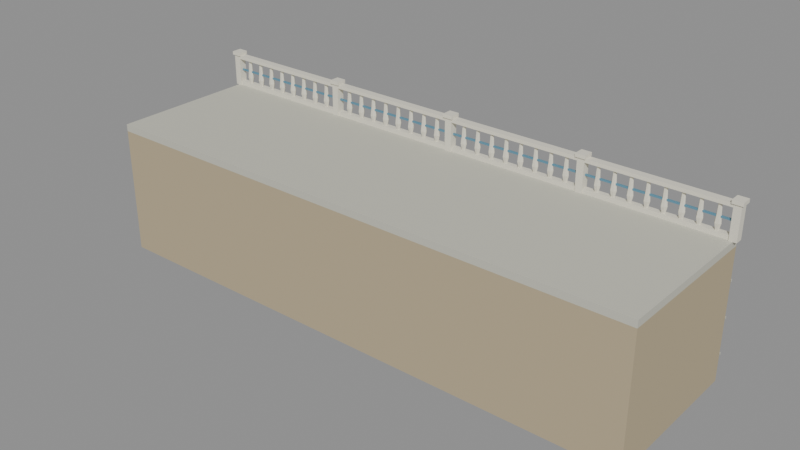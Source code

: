 # Source: KOL_HBR_RF_02.blend  (saved by Blender 5.2.45; exported with 4.5.12 LTS)
import bpy
from mathutils import Matrix  # noqa: F401  (used for matrix-valued properties, if any)

bpy.ops.wm.read_factory_settings(use_empty=True)
scene = bpy.context.scene
scene.name = 'KOL_HBR_RF_02'

# ---- collections
col_kol_hbr_rf_02__geometry_002 = bpy.data.collections.new('KOL_HBR_RF_02__Geometry.002'); scene.collection.children.link(col_kol_hbr_rf_02__geometry_002)

# ---- materials (node trees are filled in below, after node groups)
mat_hbr_stone = bpy.data.materials.new('HBR_Stone')
mat_hbr_stone.diffuse_color = (0.4851, 0.402, 0.2582, 1.0)
mat_hbr_concrete = bpy.data.materials.new('HBR_Concrete')
mat_hbr_concrete.diffuse_color = (0.5776, 0.5711, 0.4851, 1.0)
mat_hbr_white = bpy.data.materials.new('HBR_White')
mat_hbr_white.diffuse_color = (0.7913, 0.7605, 0.6445, 1.0)
mat_hbr_blue = bpy.data.materials.new('HBR_Blue')
mat_hbr_blue.diffuse_color = (0.1046, 0.2664, 0.3763, 1.0)

# ---- material node trees
mat_hbr_stone.use_nodes = True; mat_hbr_stone.node_tree.nodes.clear()
_N = mat_hbr_stone.node_tree.nodes; _L = mat_hbr_stone.node_tree.links
n0 = _N.new('ShaderNodeBsdfPrincipled'); n0.name = 'Principled BSDF'; n0.location = (-200, 100)
n0.inputs[0].default_value = (0.4851, 0.402, 0.2582, 1.0)
n0.inputs[2].default_value = 0.78
n0.inputs[10].default_value = 0.005
n1 = _N.new('ShaderNodeOutputMaterial'); n1.name = 'Material Output'; n1.location = (200, 100)
_L.new(n0.outputs[0], n1.inputs[0])
n1.is_active_output = True
mat_hbr_concrete.use_nodes = True; mat_hbr_concrete.node_tree.nodes.clear()
_N = mat_hbr_concrete.node_tree.nodes; _L = mat_hbr_concrete.node_tree.links
n0 = _N.new('ShaderNodeBsdfPrincipled'); n0.name = 'Principled BSDF'; n0.location = (-200, 100)
n0.inputs[0].default_value = (0.5776, 0.5711, 0.4851, 1.0)
n0.inputs[2].default_value = 0.78
n0.inputs[10].default_value = 0.005
n1 = _N.new('ShaderNodeOutputMaterial'); n1.name = 'Material Output'; n1.location = (200, 100)
_L.new(n0.outputs[0], n1.inputs[0])
n1.is_active_output = True
mat_hbr_white.use_nodes = True; mat_hbr_white.node_tree.nodes.clear()
_N = mat_hbr_white.node_tree.nodes; _L = mat_hbr_white.node_tree.links
n0 = _N.new('ShaderNodeBsdfPrincipled'); n0.name = 'Principled BSDF'; n0.location = (-200, 100)
n0.inputs[0].default_value = (0.7913, 0.7605, 0.6445, 1.0)
n0.inputs[2].default_value = 0.78
n0.inputs[10].default_value = 0.005
n1 = _N.new('ShaderNodeOutputMaterial'); n1.name = 'Material Output'; n1.location = (200, 100)
_L.new(n0.outputs[0], n1.inputs[0])
n1.is_active_output = True
mat_hbr_blue.use_nodes = True; mat_hbr_blue.node_tree.nodes.clear()
_N = mat_hbr_blue.node_tree.nodes; _L = mat_hbr_blue.node_tree.links
n0 = _N.new('ShaderNodeBsdfPrincipled'); n0.name = 'Principled BSDF'; n0.location = (-200, 100)
n0.inputs[0].default_value = (0.1046, 0.2664, 0.3763, 1.0)
n0.inputs[2].default_value = 0.78
n0.inputs[10].default_value = 0.005
n1 = _N.new('ShaderNodeOutputMaterial'); n1.name = 'Material Output'; n1.location = (200, 100)
_L.new(n0.outputs[0], n1.inputs[0])
n1.is_active_output = True

# ---- meshes
me_kol_hbr_rf_02__wallandwalk__stone_002 = bpy.data.meshes.new('KOL_HBR_RF_02__WallAndWalk__Stone.002')
me_kol_hbr_rf_02__wallandwalk__stone_002.from_pydata([(-32.0, 8.0, -2.0), (32.0, 8.0, -2.0), (32.0, 8.0, 12.7), (-32.0, 8.0, 12.7), (-32.0, -10.0, -2.0), (32.0, -10.0, -2.0), (32.0, -10.0, 12.7), (-32.0, -10.0, 12.7)], [], [(0, 3, 2, 1), (4, 5, 6, 7), (0, 4, 7, 3), (1, 2, 6, 5), (0, 1, 5, 4), (3, 7, 6, 2)])
me_kol_hbr_rf_02__wallandwalk__stone_002.materials.append(mat_hbr_stone)
me_kol_hbr_rf_02__wallandwalk__stone_002.update()
me_kol_hbr_rf_02__wallandwalk__concrete_002 = bpy.data.meshes.new('KOL_HBR_RF_02__WallAndWalk__Concrete.002')
me_kol_hbr_rf_02__wallandwalk__concrete_002.from_pydata([(-32.0, 8.0, 12.7), (32.0, 8.0, 12.7), (32.0, 8.0, 13.5), (-32.0, 8.0, 13.5), (-32.0, -10.0, 12.7), (32.0, -10.0, 12.7), (32.0, -10.0, 13.5), (-32.0, -10.0, 13.5), (-32.0, 8.27, 0.875), (32.0, 8.27, 0.875), (32.0, 8.27, 1.125), (-32.0, 8.27, 1.125), (-32.0, 7.97, 0.875), (32.0, 7.97, 0.875), (32.0, 7.97, 1.125), (-32.0, 7.97, 1.125), (-32.0, 8.27, 4.875), (32.0, 8.27, 4.875), (32.0, 8.27, 5.125), (-32.0, 8.27, 5.125), (-32.0, 7.97, 4.875), (32.0, 7.97, 4.875), (32.0, 7.97, 5.125), (-32.0, 7.97, 5.125), (-32.0, 8.27, 8.875), (32.0, 8.27, 8.875), (32.0, 8.27, 9.125), (-32.0, 8.27, 9.125), (-32.0, 7.97, 8.875), (32.0, 7.97, 8.875), (32.0, 7.97, 9.125), (-32.0, 7.97, 9.125)], [], [(0, 3, 2, 1), (4, 5, 6, 7), (0, 4, 7, 3), (1, 2, 6, 5), (0, 1, 5, 4), (3, 7, 6, 2), (8, 11, 10, 9), (12, 13, 14, 15), (8, 12, 15, 11), (9, 10, 14, 13), (8, 9, 13, 12), (11, 15, 14, 10), (16, 19, 18, 17), (20, 21, 22, 23), (16, 20, 23, 19), (17, 18, 22, 21), (16, 17, 21, 20), (19, 23, 22, 18), (24, 27, 26, 25), (28, 29, 30, 31), (24, 28, 31, 27), (25, 26, 30, 29), (24, 25, 29, 28), (27, 31, 30, 26)])
me_kol_hbr_rf_02__wallandwalk__concrete_002.materials.append(mat_hbr_concrete)
me_kol_hbr_rf_02__wallandwalk__concrete_002.update()
me_kol_hbr_rf_02__balustrade16__white_002 = bpy.data.meshes.new('KOL_HBR_RF_02__Balustrade16__White.002')
me_kol_hbr_rf_02__balustrade16__white_002.from_pydata([(-8.4, 0.45, 0.0), (-7.6, 0.45, 0.0), (-7.6, 0.45, 3.8), (-8.4, 0.45, 3.8), (-8.4, -0.45, 0.0), (-7.6, -0.45, 0.0), (-7.6, -0.45, 3.8), (-8.4, -0.45, 3.8), (-8.575, 0.6, 3.7), (-7.425, 0.6, 3.7), (-7.425, 0.6, 4.1), (-8.575, 0.6, 4.1), (-8.575, -0.6, 3.7), (-7.425, -0.6, 3.7), (-7.425, -0.6, 4.1), (-8.575, -0.6, 4.1), (-8.0, 0.325, 0.0), (8.0, 0.325, 0.0), (8.0, 0.325, 0.5), (-8.0, 0.325, 0.5), (-8.0, -0.325, 0.0), (8.0, -0.325, 0.0), (8.0, -0.325, 0.5), (-8.0, -0.325, 0.5), (-8.0, 0.425, 3.3), (8.0, 0.425, 3.3), (8.0, 0.425, 3.7), (-8.0, 0.425, 3.7), (-8.0, -0.425, 3.3), (8.0, -0.425, 3.3), (8.0, -0.425, 3.7), (-8.0, -0.425, 3.7), (-6.022, 0.0, 0.5), (-6.122, -0.1732, 0.5), (-6.322, -0.1732, 0.5), (-6.422, -2.449e-17, 0.5), (-6.322, 0.1732, 0.5), (-6.122, 0.1732, 0.5), (-5.872, 0.0, 1.2), (-6.047, -0.3031, 1.2), (-6.397, -0.3031, 1.2), (-6.572, -4.286e-17, 1.2), (-6.397, 0.3031, 1.2), (-6.047, 0.3031, 1.2), (-5.972, 0.0, 2.1), (-6.097, -0.2165, 2.1), (-6.347, -0.2165, 2.1), (-6.472, -3.062e-17, 2.1), (-6.347, 0.2165, 2.1), (-6.097, 0.2165, 2.1), (-6.042, 0.0, 3.3), (-6.132, -0.1559, 3.3), (-6.312, -0.1559, 3.3), (-6.402, -2.204e-17, 3.3), (-6.312, 0.1559, 3.3), (-6.132, 0.1559, 3.3), (-4.244, 0.0, 0.5), (-4.344, -0.1732, 0.5), (-4.544, -0.1732, 0.5), (-4.644, -2.449e-17, 0.5), (-4.544, 0.1732, 0.5), (-4.344, 0.1732, 0.5), (-4.094, 0.0, 1.2), (-4.269, -0.3031, 1.2), (-4.619, -0.3031, 1.2), (-4.794, -4.286e-17, 1.2), (-4.619, 0.3031, 1.2), (-4.269, 0.3031, 1.2), (-4.194, 0.0, 2.1), (-4.319, -0.2165, 2.1), (-4.569, -0.2165, 2.1), (-4.694, -3.062e-17, 2.1), (-4.569, 0.2165, 2.1), (-4.319, 0.2165, 2.1), (-4.264, 0.0, 3.3), (-4.354, -0.1559, 3.3), (-4.534, -0.1559, 3.3), (-4.624, -2.204e-17, 3.3), (-4.534, 0.1559, 3.3), (-4.354, 0.1559, 3.3), (-2.467, 0.0, 0.5), (-2.567, -0.1732, 0.5), (-2.767, -0.1732, 0.5), (-2.867, -2.449e-17, 0.5), (-2.767, 0.1732, 0.5), (-2.567, 0.1732, 0.5), (-2.317, 0.0, 1.2), (-2.492, -0.3031, 1.2), (-2.842, -0.3031, 1.2), (-3.017, -4.286e-17, 1.2), (-2.842, 0.3031, 1.2), (-2.492, 0.3031, 1.2), (-2.417, 0.0, 2.1), (-2.542, -0.2165, 2.1), (-2.792, -0.2165, 2.1), (-2.917, -3.062e-17, 2.1), (-2.792, 0.2165, 2.1), (-2.542, 0.2165, 2.1), (-2.487, 0.0, 3.3), (-2.577, -0.1559, 3.3), (-2.757, -0.1559, 3.3), (-2.847, -2.204e-17, 3.3), (-2.757, 0.1559, 3.3), (-2.577, 0.1559, 3.3), (-0.6889, 0.0, 0.5), (-0.7889, -0.1732, 0.5), (-0.9889, -0.1732, 0.5), (-1.089, -2.449e-17, 0.5), (-0.9889, 0.1732, 0.5), (-0.7889, 0.1732, 0.5), (-0.5389, 0.0, 1.2), (-0.7139, -0.3031, 1.2), (-1.064, -0.3031, 1.2), (-1.239, -4.286e-17, 1.2), (-1.064, 0.3031, 1.2), (-0.7139, 0.3031, 1.2), (-0.6389, 0.0, 2.1), (-0.7639, -0.2165, 2.1), (-1.014, -0.2165, 2.1), (-1.139, -3.062e-17, 2.1), (-1.014, 0.2165, 2.1), (-0.7639, 0.2165, 2.1), (-0.7089, 0.0, 3.3), (-0.7989, -0.1559, 3.3), (-0.9789, -0.1559, 3.3), (-1.069, -2.204e-17, 3.3), (-0.9789, 0.1559, 3.3), (-0.7989, 0.1559, 3.3), (1.089, 0.0, 0.5), (0.9889, -0.1732, 0.5), (0.7889, -0.1732, 0.5), (0.6889, -2.449e-17, 0.5), (0.7889, 0.1732, 0.5), (0.9889, 0.1732, 0.5), (1.239, 0.0, 1.2), (1.064, -0.3031, 1.2), (0.7139, -0.3031, 1.2), (0.5389, -4.286e-17, 1.2), (0.7139, 0.3031, 1.2), (1.064, 0.3031, 1.2), (1.139, 0.0, 2.1), (1.014, -0.2165, 2.1), (0.7639, -0.2165, 2.1), (0.6389, -3.062e-17, 2.1), (0.7639, 0.2165, 2.1), (1.014, 0.2165, 2.1), (1.069, 0.0, 3.3), (0.9789, -0.1559, 3.3), (0.7989, -0.1559, 3.3), (0.7089, -2.204e-17, 3.3), (0.7989, 0.1559, 3.3), (0.9789, 0.1559, 3.3), (2.867, 0.0, 0.5), (2.767, -0.1732, 0.5), (2.567, -0.1732, 0.5), (2.467, -2.449e-17, 0.5), (2.567, 0.1732, 0.5), (2.767, 0.1732, 0.5), (3.017, 0.0, 1.2), (2.842, -0.3031, 1.2), (2.492, -0.3031, 1.2), (2.317, -4.286e-17, 1.2), (2.492, 0.3031, 1.2), (2.842, 0.3031, 1.2), (2.917, 0.0, 2.1), (2.792, -0.2165, 2.1), (2.542, -0.2165, 2.1), (2.417, -3.062e-17, 2.1), (2.542, 0.2165, 2.1), (2.792, 0.2165, 2.1), (2.847, 0.0, 3.3), (2.757, -0.1559, 3.3), (2.577, -0.1559, 3.3), (2.487, -2.204e-17, 3.3), (2.577, 0.1559, 3.3), (2.757, 0.1559, 3.3), (4.644, 0.0, 0.5), (4.544, -0.1732, 0.5), (4.344, -0.1732, 0.5), (4.244, -2.449e-17, 0.5), (4.344, 0.1732, 0.5), (4.544, 0.1732, 0.5), (4.794, 0.0, 1.2), (4.619, -0.3031, 1.2), (4.269, -0.3031, 1.2), (4.094, -4.286e-17, 1.2), (4.269, 0.3031, 1.2), (4.619, 0.3031, 1.2), (4.694, 0.0, 2.1), (4.569, -0.2165, 2.1), (4.319, -0.2165, 2.1), (4.194, -3.062e-17, 2.1), (4.319, 0.2165, 2.1), (4.569, 0.2165, 2.1), (4.624, 0.0, 3.3), (4.534, -0.1559, 3.3), (4.354, -0.1559, 3.3), (4.264, -2.204e-17, 3.3), (4.354, 0.1559, 3.3), (4.534, 0.1559, 3.3), (6.422, 0.0, 0.5), (6.322, -0.1732, 0.5), (6.122, -0.1732, 0.5), (6.022, -2.449e-17, 0.5), (6.122, 0.1732, 0.5), (6.322, 0.1732, 0.5), (6.572, 0.0, 1.2), (6.397, -0.3031, 1.2), (6.047, -0.3031, 1.2), (5.872, -4.286e-17, 1.2), (6.047, 0.3031, 1.2), (6.397, 0.3031, 1.2), (6.472, 0.0, 2.1), (6.347, -0.2165, 2.1), (6.097, -0.2165, 2.1), (5.972, -3.062e-17, 2.1), (6.097, 0.2165, 2.1), (6.347, 0.2165, 2.1), (6.402, 0.0, 3.3), (6.312, -0.1559, 3.3), (6.132, -0.1559, 3.3), (6.042, -2.204e-17, 3.3), (6.132, 0.1559, 3.3), (6.312, 0.1559, 3.3)], [], [(0, 3, 2, 1), (4, 5, 6, 7), (0, 4, 7, 3), (1, 2, 6, 5), (0, 1, 5, 4), (3, 7, 6, 2), (8, 11, 10, 9), (12, 13, 14, 15), (8, 12, 15, 11), (9, 10, 14, 13), (8, 9, 13, 12), (11, 15, 14, 10), (16, 19, 18, 17), (20, 21, 22, 23), (16, 20, 23, 19), (17, 18, 22, 21), (16, 17, 21, 20), (19, 23, 22, 18), (24, 27, 26, 25), (28, 29, 30, 31), (24, 28, 31, 27), (25, 26, 30, 29), (24, 25, 29, 28), (27, 31, 30, 26), (34, 35, 36), (52, 51, 55), (32, 38, 39, 33), (33, 39, 40, 34), (34, 40, 41, 35), (35, 41, 42, 36), (36, 42, 43, 37), (37, 43, 38, 32), (38, 44, 45, 39), (39, 45, 46, 40), (40, 46, 47, 41), (41, 47, 48, 42), (42, 48, 49, 43), (43, 49, 44, 38), (44, 50, 51, 45), (45, 51, 52, 46), (46, 52, 53, 47), (47, 53, 54, 48), (48, 54, 55, 49), (49, 55, 50, 44), (56, 58, 60), (76, 75, 79), (56, 62, 63, 57), (57, 63, 64, 58), (58, 64, 65, 59), (59, 65, 66, 60), (60, 66, 67, 61), (61, 67, 62, 56), (62, 68, 69, 63), (63, 69, 70, 64), (64, 70, 71, 65), (65, 71, 72, 66), (66, 72, 73, 67), (67, 73, 68, 62), (68, 74, 75, 69), (69, 75, 76, 70), (70, 76, 77, 71), (71, 77, 78, 72), (72, 78, 79, 73), (73, 79, 74, 68), (83, 84, 80), (101, 100, 99), (80, 86, 87, 81), (81, 87, 88, 82), (82, 88, 89, 83), (83, 89, 90, 84), (84, 90, 91, 85), (85, 91, 86, 80), (86, 92, 93, 87), (87, 93, 94, 88), (88, 94, 95, 89), (89, 95, 96, 90), (90, 96, 97, 91), (91, 97, 92, 86), (92, 98, 99, 93), (93, 99, 100, 94), (94, 100, 101, 95), (95, 101, 102, 96), (96, 102, 103, 97), (97, 103, 98, 92), (104, 106, 108), (124, 123, 127), (104, 110, 111, 105), (105, 111, 112, 106), (106, 112, 113, 107), (107, 113, 114, 108), (108, 114, 115, 109), (109, 115, 110, 104), (110, 116, 117, 111), (111, 117, 118, 112), (112, 118, 119, 113), (113, 119, 120, 114), (114, 120, 121, 115), (115, 121, 116, 110), (116, 122, 123, 117), (117, 123, 124, 118), (118, 124, 125, 119), (119, 125, 126, 120), (120, 126, 127, 121), (121, 127, 122, 116), (128, 130, 132), (151, 149, 147), (128, 134, 135, 129), (129, 135, 136, 130), (130, 136, 137, 131), (131, 137, 138, 132), (132, 138, 139, 133), (133, 139, 134, 128), (134, 140, 141, 135), (135, 141, 142, 136), (136, 142, 143, 137), (137, 143, 144, 138), (138, 144, 145, 139), (139, 145, 140, 134), (140, 146, 147, 141), (141, 147, 148, 142), (142, 148, 149, 143), (143, 149, 150, 144), (144, 150, 151, 145), (145, 151, 146, 140), (155, 156, 152), (173, 172, 171), (152, 158, 159, 153), (153, 159, 160, 154), (154, 160, 161, 155), (155, 161, 162, 156), (156, 162, 163, 157), (157, 163, 158, 152), (158, 164, 165, 159), (159, 165, 166, 160), (160, 166, 167, 161), (161, 167, 168, 162), (162, 168, 169, 163), (163, 169, 164, 158), (164, 170, 171, 165), (165, 171, 172, 166), (166, 172, 173, 167), (167, 173, 174, 168), (168, 174, 175, 169), (169, 175, 170, 164), (176, 178, 180), (196, 195, 199), (176, 182, 183, 177), (177, 183, 184, 178), (178, 184, 185, 179), (179, 185, 186, 180), (180, 186, 187, 181), (181, 187, 182, 176), (182, 188, 189, 183), (183, 189, 190, 184), (184, 190, 191, 185), (185, 191, 192, 186), (186, 192, 193, 187), (187, 193, 188, 182), (188, 194, 195, 189), (189, 195, 196, 190), (190, 196, 197, 191), (191, 197, 198, 192), (192, 198, 199, 193), (193, 199, 194, 188), (200, 202, 204), (220, 219, 223), (200, 206, 207, 201), (201, 207, 208, 202), (202, 208, 209, 203), (203, 209, 210, 204), (204, 210, 211, 205), (205, 211, 206, 200), (206, 212, 213, 207), (207, 213, 214, 208), (208, 214, 215, 209), (209, 215, 216, 210), (210, 216, 217, 211), (211, 217, 212, 206), (212, 218, 219, 213), (213, 219, 220, 214), (214, 220, 221, 215), (215, 221, 222, 216), (216, 222, 223, 217), (217, 223, 218, 212), (36, 37, 34), (37, 32, 34), (32, 33, 34), (51, 50, 55), (55, 54, 53), (53, 52, 55), (60, 61, 56), (56, 57, 58), (58, 59, 60), (75, 74, 79), (79, 78, 77), (77, 76, 79), (84, 85, 80), (80, 81, 82), (82, 83, 80), (99, 98, 101), (98, 103, 101), (103, 102, 101), (108, 109, 104), (104, 105, 106), (106, 107, 108), (123, 122, 127), (127, 126, 125), (125, 124, 127), (132, 133, 128), (128, 129, 130), (130, 131, 132), (147, 146, 151), (151, 150, 149), (149, 148, 147), (156, 157, 152), (152, 153, 154), (154, 155, 152), (171, 170, 173), (170, 175, 173), (175, 174, 173), (180, 181, 176), (176, 177, 178), (178, 179, 180), (195, 194, 199), (199, 198, 197), (197, 196, 199), (204, 205, 200), (200, 201, 202), (202, 203, 204), (219, 218, 223), (223, 222, 221), (221, 220, 223)])
me_kol_hbr_rf_02__balustrade16__white_002.materials.append(mat_hbr_white)
me_kol_hbr_rf_02__balustrade16__white_002.update()
me_kol_hbr_rf_02__balustrade16__blue_002 = bpy.data.meshes.new('KOL_HBR_RF_02__Balustrade16__Blue.002')
me_kol_hbr_rf_02__balustrade16__blue_002.from_pydata([(-7.6, 0.1, 1.81), (7.6, 0.1, 1.81), (7.6, 0.1, 1.99), (-7.6, 0.1, 1.99), (-7.6, -0.1, 1.81), (7.6, -0.1, 1.81), (7.6, -0.1, 1.99), (-7.6, -0.1, 1.99)], [], [(0, 3, 2, 1), (4, 5, 6, 7), (0, 4, 7, 3), (1, 2, 6, 5), (0, 1, 5, 4), (3, 7, 6, 2)])
me_kol_hbr_rf_02__balustrade16__blue_002.materials.append(mat_hbr_blue)
me_kol_hbr_rf_02__balustrade16__blue_002.update()
me_kol_hbr_rf_02__railterminal__white_002 = bpy.data.meshes.new('KOL_HBR_RF_02__RailTerminal__White.002')
me_kol_hbr_rf_02__railterminal__white_002.from_pydata([(-0.4, 0.45, 0.0), (0.4, 0.45, 0.0), (0.4, 0.45, 3.8), (-0.4, 0.45, 3.8), (-0.4, -0.45, 0.0), (0.4, -0.45, 0.0), (0.4, -0.45, 3.8), (-0.4, -0.45, 3.8), (-0.575, 0.6, 3.7), (0.575, 0.6, 3.7), (0.575, 0.6, 4.1), (-0.575, 0.6, 4.1), (-0.575, -0.6, 3.7), (0.575, -0.6, 3.7), (0.575, -0.6, 4.1), (-0.575, -0.6, 4.1)], [], [(0, 3, 2, 1), (4, 5, 6, 7), (0, 4, 7, 3), (1, 2, 6, 5), (0, 1, 5, 4), (3, 7, 6, 2), (8, 11, 10, 9), (12, 13, 14, 15), (8, 12, 15, 11), (9, 10, 14, 13), (8, 9, 13, 12), (11, 15, 14, 10)])
me_kol_hbr_rf_02__railterminal__white_002.materials.append(mat_hbr_white)
me_kol_hbr_rf_02__railterminal__white_002.update()

# ---- objects
ob_kol_hbr_rf_02__wallandwalk__stone = bpy.data.objects.new('KOL_HBR_RF_02__WallAndWalk__Stone', me_kol_hbr_rf_02__wallandwalk__stone_002)
ob_kol_hbr_rf_02__wallandwalk__concrete = bpy.data.objects.new('KOL_HBR_RF_02__WallAndWalk__Concrete', me_kol_hbr_rf_02__wallandwalk__concrete_002)
ob_kol_hbr_rf_02__balustrade16__white = bpy.data.objects.new('KOL_HBR_RF_02__Balustrade16__White', me_kol_hbr_rf_02__balustrade16__white_002)
ob_kol_hbr_rf_02__balustrade16__blue = bpy.data.objects.new('KOL_HBR_RF_02__Balustrade16__Blue', me_kol_hbr_rf_02__balustrade16__blue_002)
ob_kol_hbr_rf_02__balustrade16__white_001 = bpy.data.objects.new('KOL_HBR_RF_02__Balustrade16__White.001', me_kol_hbr_rf_02__balustrade16__white_002)
ob_kol_hbr_rf_02__balustrade16__blue_001 = bpy.data.objects.new('KOL_HBR_RF_02__Balustrade16__Blue.001', me_kol_hbr_rf_02__balustrade16__blue_002)
ob_kol_hbr_rf_02__balustrade16__white_002 = bpy.data.objects.new('KOL_HBR_RF_02__Balustrade16__White.002', me_kol_hbr_rf_02__balustrade16__white_002)
ob_kol_hbr_rf_02__balustrade16__blue_002 = bpy.data.objects.new('KOL_HBR_RF_02__Balustrade16__Blue.002', me_kol_hbr_rf_02__balustrade16__blue_002)
ob_kol_hbr_rf_02__balustrade16__white_003 = bpy.data.objects.new('KOL_HBR_RF_02__Balustrade16__White.003', me_kol_hbr_rf_02__balustrade16__white_002)
ob_kol_hbr_rf_02__balustrade16__blue_003 = bpy.data.objects.new('KOL_HBR_RF_02__Balustrade16__Blue.003', me_kol_hbr_rf_02__balustrade16__blue_002)
ob_kol_hbr_rf_02__railterminal__white = bpy.data.objects.new('KOL_HBR_RF_02__RailTerminal__White', me_kol_hbr_rf_02__railterminal__white_002)

# ---- transforms, parenting, visibility, modifiers, constraints
ob_kol_hbr_rf_02__wallandwalk__stone.location = (0.0, 0.0, 0.0)
ob_kol_hbr_rf_02__wallandwalk__concrete.location = (0.0, 0.0, 0.0)
ob_kol_hbr_rf_02__balustrade16__white.location = (-24.0, 7.4, 13.5)
ob_kol_hbr_rf_02__balustrade16__blue.location = (-24.0, 7.4, 13.5)
ob_kol_hbr_rf_02__balustrade16__white_001.location = (-8.0, 7.4, 13.5)
ob_kol_hbr_rf_02__balustrade16__blue_001.location = (-8.0, 7.4, 13.5)
ob_kol_hbr_rf_02__balustrade16__white_002.location = (8.0, 7.4, 13.5)
ob_kol_hbr_rf_02__balustrade16__blue_002.location = (8.0, 7.4, 13.5)
ob_kol_hbr_rf_02__balustrade16__white_003.location = (24.0, 7.4, 13.5)
ob_kol_hbr_rf_02__balustrade16__blue_003.location = (24.0, 7.4, 13.5)
ob_kol_hbr_rf_02__railterminal__white.location = (32.0, 7.4, 13.5)

# ---- collection membership
col_kol_hbr_rf_02__geometry_002.objects.link(ob_kol_hbr_rf_02__wallandwalk__stone)
col_kol_hbr_rf_02__geometry_002.objects.link(ob_kol_hbr_rf_02__wallandwalk__concrete)
col_kol_hbr_rf_02__geometry_002.objects.link(ob_kol_hbr_rf_02__balustrade16__white)
col_kol_hbr_rf_02__geometry_002.objects.link(ob_kol_hbr_rf_02__balustrade16__blue)
col_kol_hbr_rf_02__geometry_002.objects.link(ob_kol_hbr_rf_02__balustrade16__white_001)
col_kol_hbr_rf_02__geometry_002.objects.link(ob_kol_hbr_rf_02__balustrade16__blue_001)
col_kol_hbr_rf_02__geometry_002.objects.link(ob_kol_hbr_rf_02__balustrade16__white_002)
col_kol_hbr_rf_02__geometry_002.objects.link(ob_kol_hbr_rf_02__balustrade16__blue_002)
col_kol_hbr_rf_02__geometry_002.objects.link(ob_kol_hbr_rf_02__balustrade16__white_003)
col_kol_hbr_rf_02__geometry_002.objects.link(ob_kol_hbr_rf_02__balustrade16__blue_003)
col_kol_hbr_rf_02__geometry_002.objects.link(ob_kol_hbr_rf_02__railterminal__white)

# ---- scene / render settings (as saved in the file)
scene.frame_start = 1; scene.frame_end = 250; scene.frame_set(1)
scene.render.engine = 'BLENDER_EEVEE_NEXT'
scene.render.image_settings.exr_codec = 'NONE'
scene.render.use_bake_clear = False
scene.render.bake_margin = 0
scene.render.bake_bias = 0.0
scene.render.bake_samples = 0
scene.render.simplify_subdivision_render = 0
scene.render.simplify_child_particles_render = 0.0
scene.render.compositor_device = 'GPU'
scene.eevee.use_volume_custom_range = False
scene.eevee.gtao_distance = 0.0
scene.eevee.use_fast_gi = False
scene.eevee.fast_gi_thickness_near = 0.1
scene.eevee.fast_gi_thickness_far = 0.0
scene.eevee.ray_tracing_options.screen_trace_thickness = 0.1
bpy.context.view_layer.update()

# ---- added for rendering (the .blend has no active camera and no usable light): camera, sun + grey world if the file has none
cam_auto = bpy.data.cameras.new('AutoCamera')
cam_auto.lens = 50.0
cam_auto.sensor_width = 36.0
cam_auto.clip_end = 1143.86
ob_auto_camera = bpy.data.objects.new('AutoCamera', cam_auto)
scene.collection.objects.link(ob_auto_camera)
ob_auto_camera.location = (65.1773, -79.0778, 59.9418)
ob_auto_camera.rotation_euler = (1.09748, -7.21219e-08, 0.694738)
scene.camera = ob_auto_camera
light_auto_sun = bpy.data.lights.new('AutoSun', 'SUN')
light_auto_sun.energy = 3.0
light_auto_sun.angle = 0.0523599
ob_auto_sun = bpy.data.objects.new('AutoSun', light_auto_sun)
scene.collection.objects.link(ob_auto_sun)
ob_auto_sun.rotation_euler = (0.872665, 0.174533, 0.523599)
if scene.world is None:
    world_auto = bpy.data.worlds.new('AutoWorld')
    world_auto.color = (0.3, 0.3, 0.3)
    scene.world = world_auto
bpy.context.view_layer.update()
